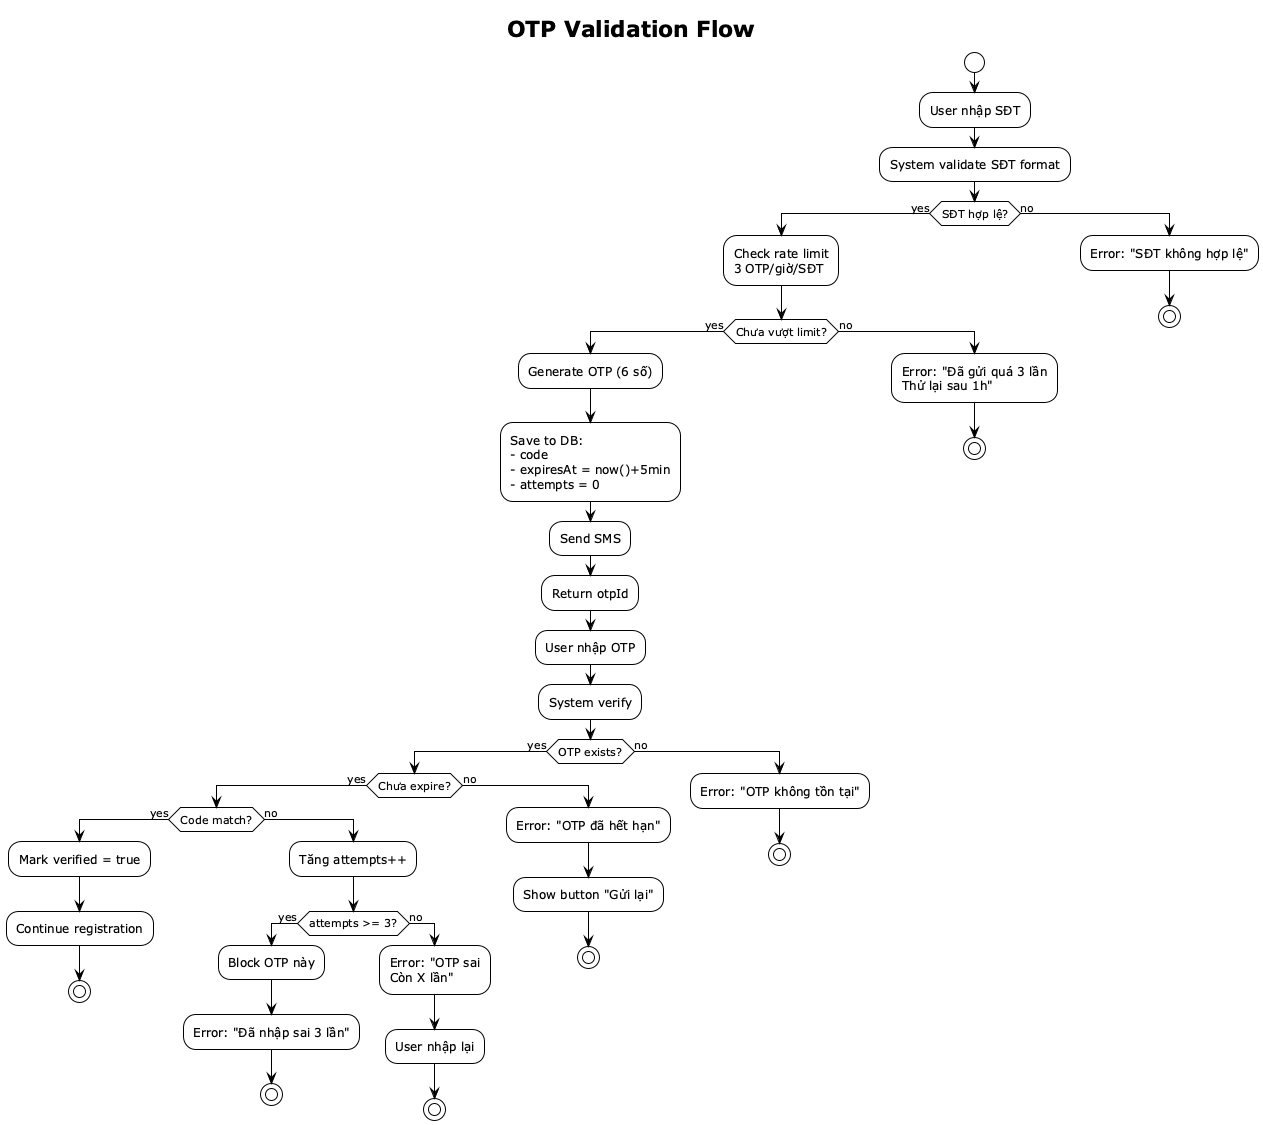

The diagram above was rendered by PlantUML. Its source (embedded in the PNG):
@startuml
!theme plain
title OTP Validation Flow

start

:User nhập SĐT;

:System validate SĐT format;

if (SĐT hợp lệ?) then (yes)
  :Check rate limit\n3 OTP/giờ/SĐT;
  
  if (Chưa vượt limit?) then (yes)
    :Generate OTP (6 số);
    :Save to DB:\n- code\n- expiresAt = now()+5min\n- attempts = 0;
    :Send SMS;
    :Return otpId;
    
    :User nhập OTP;
    
    :System verify;
    
    if (OTP exists?) then (yes)
      if (Chưa expire?) then (yes)
        if (Code match?) then (yes)
          :Mark verified = true;
          :Continue registration;
          stop
        else (no)
          :Tăng attempts++;
          
          if (attempts >= 3?) then (yes)
            :Block OTP này;
            :Error: "Đã nhập sai 3 lần";
            stop
          else (no)
            :Error: "OTP sai\nCòn X lần";
            :User nhập lại;
            stop
          endif
        endif
      else (no)
        :Error: "OTP đã hết hạn";
        :Show button "Gửi lại";
        stop
      endif
    else (no)
      :Error: "OTP không tồn tại";
      stop
    endif
  else (no)
    :Error: "Đã gửi quá 3 lần\nThử lại sau 1h";
    stop
  endif
else (no)
  :Error: "SĐT không hợp lệ";
  stop
endif

@enduml